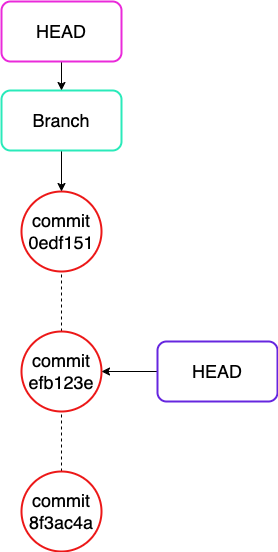

The diagram above was exported from draw.io. Its source (the exported page's mxGraphModel, read from the mxfile embedded in the PNG):
<mxGraphModel dx="1224" dy="867" grid="1" gridSize="10" guides="1" tooltips="1" connect="1" arrows="1" fold="1" page="1" pageScale="1" pageWidth="827" pageHeight="1169" math="0" shadow="0">
  <root>
    <mxCell id="0" />
    <mxCell id="1" parent="0" />
    <mxCell id="dxHaaHoo-G7qtRKs2mMK-10" style="edgeStyle=orthogonalEdgeStyle;rounded=0;orthogonalLoop=1;jettySize=auto;html=1;exitX=0.5;exitY=0;exitDx=0;exitDy=0;entryX=0.5;entryY=1;entryDx=0;entryDy=0;dashed=1;endArrow=none;endFill=0;" edge="1" parent="1" source="dxHaaHoo-G7qtRKs2mMK-1" target="dxHaaHoo-G7qtRKs2mMK-2">
      <mxGeometry relative="1" as="geometry" />
    </mxCell>
    <mxCell id="dxHaaHoo-G7qtRKs2mMK-1" value="&lt;font style=&quot;font-size: 18px;&quot;&gt;commit&lt;br&gt;8f3ac4a&lt;/font&gt;" style="ellipse;whiteSpace=wrap;html=1;aspect=fixed;strokeColor=#ec1818;strokeWidth=2;" vertex="1" parent="1">
      <mxGeometry x="374" y="550" width="80" height="80" as="geometry" />
    </mxCell>
    <mxCell id="dxHaaHoo-G7qtRKs2mMK-11" style="edgeStyle=orthogonalEdgeStyle;rounded=0;orthogonalLoop=1;jettySize=auto;html=1;exitX=0.5;exitY=0;exitDx=0;exitDy=0;dashed=1;endArrow=none;endFill=0;" edge="1" parent="1" source="dxHaaHoo-G7qtRKs2mMK-2" target="dxHaaHoo-G7qtRKs2mMK-3">
      <mxGeometry relative="1" as="geometry" />
    </mxCell>
    <mxCell id="dxHaaHoo-G7qtRKs2mMK-2" value="&lt;font style=&quot;font-size: 18px;&quot;&gt;commit&lt;br&gt;efb123e&lt;/font&gt;" style="ellipse;whiteSpace=wrap;html=1;aspect=fixed;strokeColor=#ec1818;strokeWidth=2;" vertex="1" parent="1">
      <mxGeometry x="374" y="410" width="80" height="80" as="geometry" />
    </mxCell>
    <mxCell id="dxHaaHoo-G7qtRKs2mMK-3" value="&lt;font style=&quot;font-size: 18px;&quot;&gt;commit&lt;br&gt;0edf151&lt;/font&gt;" style="ellipse;whiteSpace=wrap;html=1;aspect=fixed;strokeColor=#ec1818;strokeWidth=2;" vertex="1" parent="1">
      <mxGeometry x="374" y="270" width="80" height="80" as="geometry" />
    </mxCell>
    <mxCell id="dxHaaHoo-G7qtRKs2mMK-7" style="edgeStyle=orthogonalEdgeStyle;rounded=0;orthogonalLoop=1;jettySize=auto;html=1;exitX=0.5;exitY=1;exitDx=0;exitDy=0;entryX=0.5;entryY=0;entryDx=0;entryDy=0;" edge="1" parent="1" source="dxHaaHoo-G7qtRKs2mMK-6" target="dxHaaHoo-G7qtRKs2mMK-3">
      <mxGeometry relative="1" as="geometry" />
    </mxCell>
    <mxCell id="dxHaaHoo-G7qtRKs2mMK-6" value="&lt;font style=&quot;font-size: 18px;&quot;&gt;Branch&lt;/font&gt;" style="rounded=1;whiteSpace=wrap;html=1;strokeWidth=2;strokeColor=#2aeaba;" vertex="1" parent="1">
      <mxGeometry x="354" y="169" width="120" height="60" as="geometry" />
    </mxCell>
    <mxCell id="dxHaaHoo-G7qtRKs2mMK-9" style="edgeStyle=orthogonalEdgeStyle;rounded=0;orthogonalLoop=1;jettySize=auto;html=1;exitX=0.5;exitY=1;exitDx=0;exitDy=0;entryX=0.5;entryY=0;entryDx=0;entryDy=0;" edge="1" parent="1" source="dxHaaHoo-G7qtRKs2mMK-8" target="dxHaaHoo-G7qtRKs2mMK-6">
      <mxGeometry relative="1" as="geometry" />
    </mxCell>
    <mxCell id="dxHaaHoo-G7qtRKs2mMK-8" value="&lt;font style=&quot;font-size: 18px;&quot;&gt;HEAD&lt;/font&gt;" style="rounded=1;whiteSpace=wrap;html=1;strokeWidth=2;strokeColor=#ea2ada;" vertex="1" parent="1">
      <mxGeometry x="354" y="80" width="120" height="60" as="geometry" />
    </mxCell>
    <mxCell id="dxHaaHoo-G7qtRKs2mMK-13" style="edgeStyle=orthogonalEdgeStyle;rounded=0;orthogonalLoop=1;jettySize=auto;html=1;exitX=0;exitY=0.5;exitDx=0;exitDy=0;entryX=1;entryY=0.5;entryDx=0;entryDy=0;" edge="1" parent="1" source="dxHaaHoo-G7qtRKs2mMK-12" target="dxHaaHoo-G7qtRKs2mMK-2">
      <mxGeometry relative="1" as="geometry" />
    </mxCell>
    <mxCell id="dxHaaHoo-G7qtRKs2mMK-12" value="&lt;font style=&quot;font-size: 18px;&quot;&gt;HEAD&lt;/font&gt;" style="rounded=1;whiteSpace=wrap;html=1;strokeWidth=2;strokeColor=#6626df;" vertex="1" parent="1">
      <mxGeometry x="510" y="420" width="120" height="60" as="geometry" />
    </mxCell>
  </root>
</mxGraphModel>